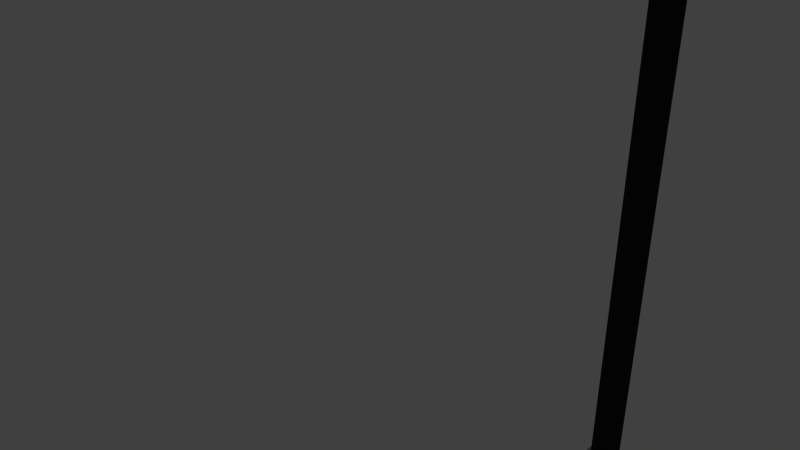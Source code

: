 # Source: portaombrelli.blend  (saved by Blender 2.58.1; exported with 4.5.12 LTS)
import bpy
from mathutils import Matrix  # noqa: F401  (used for matrix-valued properties, if any)

bpy.ops.wm.read_factory_settings(use_empty=True)
scene = bpy.context.scene
scene.name = 'Scene'

# ---- collections
col_collection_1 = bpy.data.collections.new('Collection 1'); scene.collection.children.link(col_collection_1)

# ---- materials (node trees are filled in below, after node groups)
mat_uni_metal_black = bpy.data.materials.new('uni_metal_black')
mat_uni_metal_black.alpha_threshold = 0.0
mat_uni_metal_black.use_transparent_shadow = False
mat_uni_metal_black.diffuse_color = (0.02038, 0.02038, 0.02038, 1.0)
mat_uni_metal_black.roughness = 0.5
mat_uni_metal_black.line_color = (0.0, 0.0, 0.0, 1.0)
mat_uni_metal_al = bpy.data.materials.new('uni_metal_al')
mat_uni_metal_al.alpha_threshold = 0.0
mat_uni_metal_al.use_transparent_shadow = False
mat_uni_metal_al.diffuse_color = (0.3032, 0.3032, 0.3032, 1.0)
mat_uni_metal_al.roughness = 0.5
mat_uni_metal_al.line_color = (0.0, 0.0, 0.0, 1.0)

# ---- material node trees

# ---- world
world_world = bpy.data.worlds.new('World'); scene.world = world_world
world_world.color = (0.05088, 0.05088, 0.05088)
world_world.use_sun_shadow = False
world_world.sun_shadow_jitter_overblur = 0.0
world_world.cycles.sampling_method = 'MANUAL'
world_world.cycles.sample_map_resolution = 256

# ---- cameras
cam_camera = bpy.data.cameras.new('Camera')
cam_camera.clip_end = 100.0
cam_camera.lens = 35.0
cam_camera.ortho_scale = 7.314
cam_camera.dof.focus_distance = 0.0
cam_camera.dof.aperture_fstop = 128.0

# ---- lights
light_lamp = bpy.data.lights.new('Lamp', 'POINT')
light_lamp.transmission_factor = 0.0
light_lamp.cutoff_distance = 30.0
light_lamp.energy = 100.0
light_lamp.shadow_buffer_clip_start = 1.001
light_lamp.shadow_soft_size = 1.0
light_lamp.shadow_maximum_resolution = 0.006
light_lamp.use_absolute_resolution = True
light_lamp.cycles.use_multiple_importance_sampling = False

# ---- meshes
me_cube = bpy.data.meshes.new('Cube')
me_cube.from_pydata([(9.99, 24.97, -26.69), (9.99, -25.03, -26.69), (-10.01, -25.03, -26.69), (-10.01, 24.97, -26.69), (9.99, 24.97, -25.69), (9.99, -25.03, -25.69), (-10.01, -25.03, -25.69), (-10.01, 24.97, -25.69), (9.99, 24.05, -26.69), (-10.01, 24.05, -26.69), (9.99, 24.05, -25.69), (-10.01, 24.05, -25.69), (9.99, 22.87, -26.69), (-10.01, 22.87, -26.69), (9.99, 22.87, -25.69), (-10.01, 22.87, -25.69), (9.99, -24.19, -26.69), (-10.01, -24.19, -26.69), (9.99, -24.19, -25.69), (-10.01, -24.19, -25.69), (9.99, -23.07, -26.69), (-10.01, -23.07, -26.69), (9.99, -23.07, -25.69), (-10.01, -23.07, -25.69), (-9.107, -25.03, -26.69), (-9.107, 24.97, -26.69), (-9.107, -25.03, -25.69), (-9.107, 24.97, -25.69), (-9.107, 24.05, -26.69), (-9.107, 24.05, -25.69), (-9.107, 22.87, -26.69), (-9.107, 22.87, -25.69), (-9.107, -24.19, -26.69), (-9.107, -24.19, -25.69), (-9.107, -23.07, -26.69), (-9.107, -23.07, -25.69), (-8.061, -25.03, -26.69), (-8.061, 24.97, -26.69), (-8.061, -25.03, -25.69), (-8.061, 24.97, -25.69), (-8.061, 24.05, -26.69), (-8.061, 24.05, -25.69), (-8.061, 22.87, -26.69), (-8.061, 22.87, -25.69), (-8.061, -24.19, -26.69), (-8.061, -24.19, -25.69), (-8.061, -23.07, -26.69), (-8.061, -23.07, -25.69), (9.088, -25.03, -26.69), (9.088, 24.97, -26.69), (9.088, -25.03, -25.69), (9.088, 24.97, -25.69), (9.088, 24.05, -26.69), (9.088, 24.05, -25.69), (9.088, 22.87, -26.69), (9.088, 22.87, -25.69), (9.088, -24.19, -26.69), (9.088, -24.19, -25.69), (9.088, -23.07, -26.69), (9.088, -23.07, -25.69), (8.112, -25.03, -26.69), (8.112, 24.97, -26.69), (8.112, -25.03, -25.69), (8.112, 24.97, -25.69), (8.112, 24.05, -26.69), (8.112, 24.05, -25.69), (8.112, 22.87, -26.69), (8.112, 22.87, -25.69), (8.112, -24.19, -26.69), (8.112, -24.19, -25.69), (8.112, -23.07, -26.69), (8.112, -23.07, -25.69), (-8.061, -23.07, -30.69), (-8.061, -24.19, -30.69), (-9.107, -23.07, -30.69), (-9.107, -24.19, -30.69), (-8.061, 22.87, -30.69), (-8.061, 24.05, -30.69), (-9.107, 22.87, -30.69), (-9.107, 24.05, -30.69), (8.112, 22.87, -30.69), (8.112, 24.05, -30.69), (9.088, 22.87, -30.69), (8.112, -23.07, -30.69), (8.112, -24.19, -30.69), (9.088, -23.07, -30.69), (9.088, -24.19, -30.69), (9.088, 24.05, -30.69), (8.112, -24.19, 7.683), (8.112, -23.07, 7.683), (9.088, -23.07, 7.683), (9.088, -24.19, 7.683), (-8.061, -23.07, 7.677), (-8.061, -24.19, 7.677), (-9.107, -23.07, 7.677), (-9.107, -24.19, 7.677), (8.112, 22.87, 7.677), (8.112, 24.05, 7.677), (9.088, 22.87, 7.677), (9.088, 24.05, 7.677), (-8.061, 24.05, 7.677), (-8.061, 22.87, 7.677), (-9.107, 22.87, 7.677), (-9.107, 24.05, 7.677), (-9.107, -22.06, 11.99), (-9.107, -21.22, 11.26), (-8.061, -22.06, 11.99), (-8.061, -21.22, 11.26), (9.088, -22.06, 12.0), (9.088, -21.21, 11.26), (8.112, -21.21, 11.26), (8.112, -22.06, 12.0), (8.112, -16.53, 12.64), (9.088, -16.53, 12.64), (9.088, -16.51, 13.76), (-8.061, -16.52, 13.76), (-9.107, -16.53, 12.64), (-9.107, -16.52, 13.76), (-8.061, -16.53, 12.64), (8.112, -16.51, 13.76), (8.112, -15.45, 13.79), (8.112, -15.46, 12.65), (9.088, -15.46, 12.65), (9.088, -15.45, 13.79), (-8.061, -15.43, 12.65), (-8.061, -15.43, 13.79), (-9.107, -15.43, 12.65), (-9.107, -15.43, 13.79), (-9.107, 21.79, 12.37), (-9.107, 20.91, 11.59), (-8.061, 20.91, 11.59), (-8.061, 21.79, 12.37), (9.088, 21.79, 12.37), (9.088, 20.91, 11.59), (8.112, 21.79, 12.37), (8.112, 20.91, 11.59), (8.112, 16.95, 12.65), (8.112, 16.92, 13.82), (9.088, 16.95, 12.65), (9.088, 16.92, 13.82), (-8.061, 16.92, 13.82), (-8.061, 16.95, 12.65), (-9.107, 16.95, 12.65), (-9.107, 16.92, 13.82), (9.088, -14.73, 13.81), (8.112, -14.73, 13.81), (8.112, -14.72, 12.65), (9.088, -14.72, 12.65), (-8.061, -14.71, 12.65), (-9.107, -14.71, 12.65), (-8.061, -14.72, 13.81), (-9.107, -14.72, 13.81), (-8.061, -9.534, 12.65), (-9.107, -9.533, 12.65), (-8.061, -9.551, 13.81), (-9.107, -9.551, 13.81), (9.088, -9.557, 13.81), (8.112, -9.557, 13.81), (8.112, -9.54, 12.65), (9.088, -9.54, 12.65), (-8.061, -8.851, 12.65), (-9.107, -8.85, 12.65), (-8.061, -8.871, 13.82), (-9.107, -8.871, 13.82), (9.088, -8.874, 13.82), (8.112, -8.874, 13.82), (8.112, -8.854, 12.65), (9.088, -8.854, 12.65), (9.088, -3.33, 13.82), (8.112, -3.33, 13.82), (8.112, -3.309, 12.65), (9.088, -3.309, 12.65), (-8.061, -3.268, 12.65), (-9.107, -3.268, 12.65), (-8.061, -3.289, 13.82), (-9.107, -3.289, 13.82), (-8.061, -2.607, 12.65), (-9.107, -2.607, 12.65), (-8.061, -2.629, 13.82), (-9.107, -2.63, 13.82), (9.088, -2.65, 13.82), (8.112, -2.65, 13.82), (8.112, -2.628, 12.65), (9.088, -2.628, 12.65), (-8.061, 3.212, 12.65), (-9.107, 3.212, 12.65), (-8.061, 3.189, 13.82), (-9.107, 3.189, 13.82), (9.088, 3.179, 13.82), (8.112, 3.179, 13.82), (8.112, 3.201, 12.65), (9.088, 3.201, 12.65), (-8.061, 3.912, 12.65), (-9.107, 3.912, 12.65), (-8.061, 3.889, 13.82), (-9.107, 3.889, 13.82), (9.088, 3.884, 13.82), (8.112, 3.884, 13.82), (8.112, 3.906, 12.65), (9.088, 3.906, 12.65), (-8.061, 9.308, 12.65), (-9.107, 9.308, 12.65), (-8.061, 9.285, 13.82), (-9.107, 9.285, 13.82), (9.088, 9.282, 13.82), (8.112, 9.282, 13.82), (8.112, 9.305, 12.65), (9.088, 9.305, 12.65), (-8.061, 9.978, 12.65), (-9.107, 9.978, 12.65), (-8.061, 9.955, 13.82), (-9.107, 9.955, 13.82), (9.088, 9.954, 13.82), (8.112, 9.954, 13.82), (8.112, 9.976, 12.65), (9.088, 9.976, 12.65), (9.088, 15.96, 13.82), (8.112, 15.96, 13.82), (8.112, 15.99, 12.65), (9.088, 15.99, 12.65), (-8.061, 15.99, 12.65), (-9.107, 15.99, 12.65), (-8.061, 15.96, 13.82), (-9.107, 15.96, 13.82), (-8.061, 15.32, 12.65), (-9.107, 15.32, 12.65), (-8.061, 15.3, 13.82), (-9.107, 15.3, 13.82), (9.088, 15.3, 13.82), (8.112, 15.3, 13.82), (8.112, 15.32, 12.65), (9.088, 15.32, 12.65), (-0.472, -15.44, 12.65), (-0.472, -14.72, 12.65), (-0.472, -14.73, 13.81), (-0.472, -15.44, 13.79), (-0.472, -9.537, 12.65), (-0.472, -9.554, 13.81), (-0.472, -2.64, 13.82), (-0.472, -2.618, 12.65), (-0.472, -3.288, 12.65), (-0.472, -3.31, 13.82), (-0.472, 3.206, 12.65), (-0.472, 3.909, 12.65), (-0.472, 3.886, 13.82), (-0.472, 3.184, 13.82), (-0.472, 9.306, 12.65), (-0.472, 9.977, 12.65), (-0.472, 9.954, 13.82), (-0.472, 9.284, 13.82), (-0.472, 15.3, 13.82), (-0.472, 15.32, 12.65), (-0.472, 15.99, 12.65), (-0.472, 15.96, 13.82), (0.419, -15.45, 12.65), (0.419, -14.72, 12.65), (0.419, -14.73, 13.81), (0.419, -15.45, 13.79), (0.419, -9.539, 12.65), (0.419, -2.645, 13.82), (0.419, -2.623, 12.65), (0.419, -3.299, 12.65), (0.419, -3.32, 13.82), (0.419, 3.204, 12.65), (0.419, 3.908, 12.65), (0.419, 3.885, 13.82), (0.419, 3.181, 13.82), (0.419, 9.306, 12.65), (0.419, 9.977, 12.65), (0.419, 9.954, 13.82), (0.419, 9.283, 13.82), (0.419, 15.3, 13.82), (0.419, 15.32, 12.65), (0.419, 15.99, 12.65), (0.419, 15.96, 13.82), (7.907, -22.49, -25.69), (7.907, 22.29, -25.69), (-7.856, -22.49, -25.69), (-7.856, 22.29, -25.69), (-7.856, 22.29, -26.9), (-7.856, -22.49, -26.9), (7.907, 22.29, -26.9), (7.907, -22.49, -26.9), (0.419, -8.873, 13.82), (0.419, -9.555, 13.81), (-0.472, -8.872, 13.82), (0.419, -8.853, 12.65), (-0.472, -8.852, 12.65), (-0.472, -8.852, 12.65), (0.419, -8.853, 12.65), (-0.472, -8.872, 13.82), (0.419, -8.873, 13.82), (0.419, 3.885, 13.82), (0.419, 3.908, 12.65), (0.419, -2.623, 12.65), (0.419, -2.645, 13.82), (-0.472, 3.886, 13.82), (-0.472, 3.909, 12.65), (-0.472, -2.618, 12.65), (-0.472, -2.64, 13.82)], [], [(8, 0, 4, 10), (11, 7, 3, 9), (10, 14, 12, 8), (15, 11, 9, 13), (18, 5, 1, 16), (6, 19, 17, 2), (14, 22, 20, 12), (22, 18, 16, 20), (19, 23, 21, 17), (23, 15, 13, 21), (26, 6, 2, 24), (25, 3, 7, 27), (28, 9, 3, 25), (11, 29, 27, 7), (30, 13, 9, 28), (15, 31, 29, 11), (24, 2, 17, 32), (6, 26, 33, 19), (34, 21, 13, 30), (32, 17, 21, 34), (23, 35, 31, 15), (19, 33, 35, 23), (38, 26, 24, 36), (37, 25, 27, 39), (40, 28, 25, 37), (29, 41, 39, 27), (36, 24, 32, 44), (26, 38, 45, 33), (46, 34, 30, 42), (35, 47, 43, 31), (5, 50, 48, 1), (0, 49, 51, 4), (49, 0, 8, 52), (53, 10, 4, 51), (12, 54, 52, 8), (55, 14, 10, 53), (1, 48, 56, 16), (50, 5, 18, 57), (20, 58, 54, 12), (16, 56, 58, 20), (59, 22, 14, 55), (57, 18, 22, 59), (50, 62, 60, 48), (62, 38, 36, 60), (49, 61, 63, 51), (61, 37, 39, 63), (52, 64, 61, 49), (64, 40, 37, 61), (41, 65, 63, 39), (65, 53, 51, 63), (66, 42, 40, 64), (43, 67, 65, 41), (48, 60, 68, 56), (60, 36, 44, 68), (38, 62, 69, 45), (62, 50, 57, 69), (58, 70, 66, 54), (70, 46, 42, 66), (68, 44, 46, 70), (71, 59, 55, 67), (45, 69, 71, 47), (46, 44, 73, 72), (34, 46, 72, 74), (44, 32, 75, 73), (32, 34, 74, 75), (73, 75, 74, 72), (40, 42, 76, 77), (42, 30, 78, 76), (28, 40, 77, 79), (30, 28, 79, 78), (76, 78, 79, 77), (66, 64, 81, 80), (54, 66, 80, 82), (64, 52, 87, 81), (52, 54, 82, 87), (68, 70, 83, 84), (70, 58, 85, 83), (56, 68, 84, 86), (58, 56, 86, 85), (86, 84, 83, 85), (82, 80, 81, 87), (69, 88, 89, 71), (71, 89, 90, 59), (57, 91, 88, 69), (59, 90, 91, 57), (47, 92, 93, 45), (35, 94, 92, 47), (45, 93, 95, 33), (33, 95, 94, 35), (67, 96, 97, 65), (55, 98, 96, 67), (65, 97, 99, 53), (53, 99, 98, 55), (41, 100, 101, 43), (43, 101, 102, 31), (29, 103, 100, 41), (31, 102, 103, 29), (94, 95, 104, 105), (95, 93, 106, 104), (92, 94, 105, 107), (93, 92, 107, 106), (91, 90, 109, 108), (88, 91, 108, 111), (90, 89, 110, 109), (89, 88, 111, 110), (110, 111, 119, 112), (109, 110, 112, 113), (111, 108, 114, 119), (108, 109, 113, 114), (106, 107, 118, 115), (107, 105, 116, 118), (104, 106, 115, 117), (105, 104, 117, 116), (112, 119, 120, 121), (113, 112, 121, 122), (119, 114, 123, 120), (114, 113, 122, 123), (115, 118, 124, 125), (118, 116, 126, 124), (117, 115, 125, 127), (116, 117, 127, 126), (103, 102, 129, 128), (100, 103, 128, 131), (102, 101, 130, 129), (101, 100, 131, 130), (98, 99, 132, 133), (99, 97, 134, 132), (96, 98, 133, 135), (97, 96, 135, 134), (134, 135, 136, 137), (135, 133, 138, 136), (132, 134, 137, 139), (133, 132, 139, 138), (130, 131, 140, 141), (129, 130, 141, 142), (131, 128, 143, 140), (128, 129, 142, 143), (144, 123, 122, 147), (145, 120, 123, 144), (147, 122, 121, 146), (149, 126, 127, 151), (151, 127, 125, 150), (148, 124, 126, 149), (153, 149, 151, 155), (155, 151, 150, 154), (152, 148, 149, 153), (154, 150, 148, 152), (156, 144, 147, 159), (157, 145, 144, 156), (159, 147, 146, 158), (158, 146, 145, 157), (161, 153, 155, 163), (163, 155, 154, 162), (160, 152, 153, 161), (164, 156, 159, 167), (165, 157, 156, 164), (167, 159, 158, 166), (168, 164, 167, 171), (169, 165, 164, 168), (171, 167, 166, 170), (170, 166, 165, 169), (173, 161, 163, 175), (175, 163, 162, 174), (172, 160, 161, 173), (174, 162, 160, 172), (177, 173, 175, 179), (179, 175, 174, 178), (176, 172, 173, 177), (180, 168, 171, 183), (181, 169, 168, 180), (183, 171, 170, 182), (185, 177, 179, 187), (187, 179, 178, 186), (184, 176, 177, 185), (186, 178, 176, 184), (188, 180, 183, 191), (189, 181, 180, 188), (191, 183, 182, 190), (190, 182, 181, 189), (193, 185, 187, 195), (195, 187, 186, 194), (192, 184, 185, 193), (196, 188, 191, 199), (197, 189, 188, 196), (199, 191, 190, 198), (201, 193, 195, 203), (203, 195, 194, 202), (200, 192, 193, 201), (202, 194, 192, 200), (204, 196, 199, 207), (205, 197, 196, 204), (207, 199, 198, 206), (206, 198, 197, 205), (209, 201, 203, 211), (211, 203, 202, 210), (208, 200, 201, 209), (212, 204, 207, 215), (213, 205, 204, 212), (215, 207, 206, 214), (139, 216, 219, 138), (137, 217, 216, 139), (138, 219, 218, 136), (136, 218, 217, 137), (142, 221, 223, 143), (143, 223, 222, 140), (141, 220, 221, 142), (140, 222, 220, 141), (221, 225, 227, 223), (225, 209, 211, 227), (223, 227, 226, 222), (227, 211, 210, 226), (220, 224, 225, 221), (224, 208, 209, 225), (226, 210, 208, 224), (216, 228, 231, 219), (228, 212, 215, 231), (217, 229, 228, 216), (229, 213, 212, 228), (219, 231, 230, 218), (231, 215, 214, 230), (230, 214, 213, 229), (150, 234, 233, 148), (125, 235, 234, 150), (148, 233, 232, 124), (124, 232, 235, 125), (162, 285, 287, 160), (154, 237, 285, 162), (160, 287, 236, 152), (152, 236, 237, 154), (178, 238, 239, 176), (174, 241, 238, 178), (176, 239, 240, 172), (172, 240, 241, 174), (194, 244, 243, 192), (186, 245, 244, 194), (192, 243, 242, 184), (184, 242, 245, 186), (210, 248, 247, 208), (202, 249, 248, 210), (208, 247, 246, 200), (200, 246, 249, 202), (224, 251, 250, 226), (226, 250, 253, 222), (220, 252, 251, 224), (222, 253, 252, 220), (256, 145, 146, 255), (235, 257, 256, 234), (257, 120, 145, 256), (233, 255, 254, 232), (255, 146, 121, 254), (254, 121, 120, 257), (283, 165, 166, 286), (237, 284, 283, 285), (284, 157, 165, 283), (287, 286, 258, 236), (286, 166, 158, 258), (258, 158, 157, 284), (259, 181, 182, 260), (241, 262, 259, 238), (262, 169, 181, 259), (239, 260, 261, 240), (260, 182, 170, 261), (261, 170, 169, 262), (265, 197, 198, 264), (245, 266, 265, 244), (266, 189, 197, 265), (243, 264, 263, 242), (264, 198, 190, 263), (263, 190, 189, 266), (269, 213, 214, 268), (249, 270, 269, 248), (270, 205, 213, 269), (247, 268, 267, 246), (268, 214, 206, 267), (267, 206, 205, 270), (272, 230, 229, 271), (250, 271, 274, 253), (271, 229, 217, 274), (252, 273, 272, 251), (273, 218, 230, 272), (253, 274, 273, 252), (274, 217, 218, 273), (71, 67, 276, 275), (47, 71, 275, 277), (67, 43, 278, 276), (43, 47, 277, 278), (278, 277, 280, 279), (276, 278, 279, 281), (277, 275, 282, 280), (275, 276, 281, 282), (280, 282, 281, 279), (269, 268, 272, 271), (248, 269, 271, 250), (268, 247, 251, 272), (247, 248, 250, 251), (232, 254, 257, 235), (256, 255, 258, 284), (234, 256, 284, 237), (255, 233, 236, 258), (233, 234, 237, 236), (287, 285, 290, 288), (283, 286, 289, 291), (286, 287, 288, 289), (285, 283, 291, 290), (290, 291, 262, 241), (289, 288, 240, 261), (291, 289, 261, 262), (288, 290, 241, 240), (265, 264, 293, 292), (244, 265, 292, 296), (264, 243, 297, 293), (259, 260, 294, 295), (260, 239, 298, 294), (238, 259, 295, 299), (243, 244, 296, 297), (239, 238, 299, 298), (298, 299, 245, 242), (297, 296, 249, 246), (299, 295, 266, 245), (294, 298, 242, 263), (295, 294, 263, 266), (293, 297, 246, 267), (296, 292, 270, 249), (292, 293, 267, 270)])
me_cube.polygons.foreach_set('material_index', [1, 1, 1, 1, 1, 1, 1, 1, 1, 1, 1, 1, 1, 1, 1, 1, 1, 1, 1, 1, 1, 1, 1, 1, 1, 1, 1, 1, 1, 1, 1, 1, 1, 1, 1, 1, 1, 1, 1, 1, 1, 1, 1, 1, 1, 1, 1, 1, 1, 1, 1, 1, 1, 1, 1, 1, 1, 1, 1, 1, 1, 0, 0, 0, 0, 0, 0, 0, 0, 0, 0, 0, 0, 0, 0, 0, 0, 0, 0, 0, 0, 0, 0, 0, 0, 0, 0, 0, 0, 0, 0, 0, 0, 0, 0, 0, 0, 0, 0, 0, 0, 0, 0, 0, 0, 0, 0, 0, 0, 0, 0, 0, 0, 0, 0, 0, 0, 0, 0, 0, 0, 0, 0, 0, 0, 0, 0, 0, 0, 0, 0, 0, 0, 0, 0, 0, 0, 0, 0, 0, 0, 0, 0, 0, 0, 0, 0, 0, 0, 0, 0, 0, 0, 0, 0, 0, 0, 0, 0, 0, 0, 0, 0, 0, 0, 0, 0, 0, 0, 0, 0, 0, 0, 0, 0, 0, 0, 0, 0, 0, 0, 0, 0, 0, 0, 0, 0, 0, 0, 0, 0, 0, 0, 0, 0, 0, 0, 0, 0, 0, 0, 0, 0, 0, 0, 0, 0, 0, 0, 0, 0, 0, 0, 0, 0, 0, 0, 0, 0, 0, 0, 0, 0, 0, 0, 0, 0, 0, 0, 0, 0, 0, 0, 0, 0, 0, 0, 0, 0, 0, 0, 0, 0, 0, 0, 0, 0, 0, 0, 0, 0, 0, 0, 0, 0, 0, 0, 0, 0, 0, 0, 0, 0, 0, 0, 0, 0, 0, 0, 0, 0, 0, 0, 0, 0, 0, 0, 0, 0, 0, 0, 0, 1, 1, 1, 1, 1, 1, 1, 1, 1, 0, 0, 0, 0, 0, 0, 0, 0, 0, 0, 0, 0, 0, 0, 0, 0, 0, 0, 0, 0, 0, 0, 0, 0, 0, 0, 0, 0, 0, 0, 0, 0, 0])
me_cube.materials.append(mat_uni_metal_black)
me_cube.materials.append(mat_uni_metal_al)
me_cube.use_remesh_preserve_volume = False
me_cube.use_remesh_preserve_attributes = False
me_cube.use_mirror_vertex_groups = False
me_cube.update()

# ---- objects
ob_cube = bpy.data.objects.new('Cube', me_cube)
ob_lamp = bpy.data.objects.new('Lamp', light_lamp)
ob_camera = bpy.data.objects.new('Camera', cam_camera)

# ---- transforms, parenting, visibility, modifiers, constraints
ob_cube.location = (0.0, 0.0, 0.0)
ob_cube.lineart.crease_threshold = 0.0
ob_lamp.location = (4.076, 1.005, 5.904)
ob_lamp.rotation_euler = (0.6503, 0.05522, 1.866)
ob_lamp.lock_rotations_4d = False
ob_lamp.empty_display_type = 'ARROWS'
ob_lamp.color = (0.0, 0.0, 0.0, 0.0)
ob_lamp.lineart.crease_threshold = 0.0
ob_camera.location = (7.481, -6.508, 5.344)
ob_camera.rotation_euler = (1.109, 0.01082, 0.8149)
ob_camera.lock_rotations_4d = False
ob_camera.empty_display_type = 'ARROWS'
ob_camera.color = (0.0, 0.0, 0.0, 0.0)
ob_camera.display_type = 'WIRE'
ob_camera.lineart.crease_threshold = 0.0

# ---- collection membership
col_collection_1.objects.link(ob_cube)
col_collection_1.objects.link(ob_lamp)
col_collection_1.objects.link(ob_camera)

# ---- scene / render settings (as saved in the file)
scene.camera = ob_camera
scene.frame_start = 1; scene.frame_end = 250; scene.frame_set(1)
scene.render.engine = 'BLENDER_EEVEE_NEXT'
scene.render.image_settings.color_mode = 'RGB'
scene.render.image_settings.compression = 90
scene.render.resolution_percentage = 50
scene.render.dither_intensity = 0.0
scene.render.bake_margin = 2
scene.render.bake_bias = 0.0
scene.cycles.use_denoising = False
scene.cycles.samples = 10
scene.cycles.sampling_pattern = 'TABULATED_SOBOL'
scene.cycles.light_sampling_threshold = 0.0
scene.cycles.use_adaptive_sampling = False
scene.cycles.use_light_tree = False
scene.cycles.blur_glossy = 0.0
scene.cycles.volume_bounces = 1
scene.cycles.pixel_filter_type = 'GAUSSIAN'
scene.cycles.sample_clamp_indirect = 0.0
scene.view_settings.view_transform = 'Standard'
bpy.context.view_layer.update()
